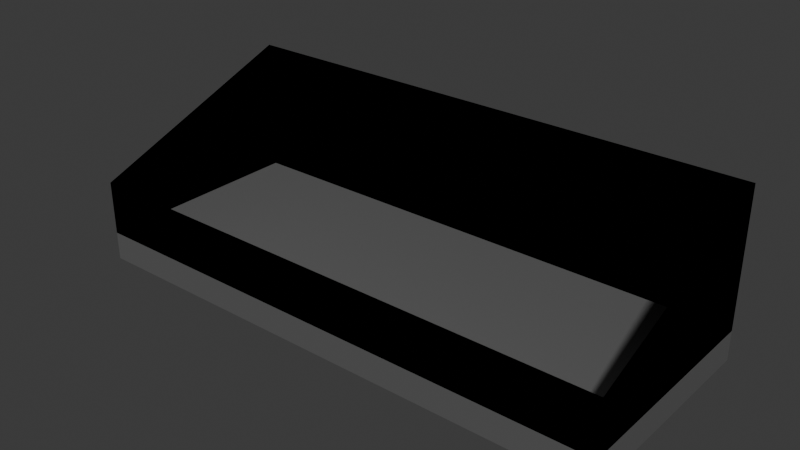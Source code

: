 # Source: ShelfPizza.blend  (saved by Blender 5.2.45; exported with 4.5.12 LTS)
import bpy
from mathutils import Matrix  # noqa: F401  (used for matrix-valued properties, if any)

bpy.ops.wm.read_factory_settings(use_empty=True)
scene = bpy.context.scene
scene.name = 'Scene'

# ---- collections
col_collection = bpy.data.collections.new('Collection'); scene.collection.children.link(col_collection)

# ---- materials (node trees are filled in below, after node groups)
mat_material = bpy.data.materials.new('Material')
mat_material.alpha_threshold = 0.0
mat_material.use_backface_culling_lightprobe_volume = False
mat_material.roughness = 0.5
mat_material.line_color = (0.0, 0.0, 0.0, 1.0)
mat_material_001 = bpy.data.materials.new('Material.001')

# ---- material node trees
mat_material.use_nodes = True; mat_material.node_tree.nodes.clear()
_N = mat_material.node_tree.nodes; _L = mat_material.node_tree.links
n0 = _N.new('ShaderNodeOutputMaterial'); n0.name = 'Material Output'; n0.location = (200, 100)
n1 = _N.new('ShaderNodeBsdfPrincipled'); n1.name = 'Principled BSDF'; n1.location = (-200, 100)
n1.inputs[0].default_value = (0.3358, 0.3358, 0.3358, 1.0)
n1.inputs[1].default_value = 0.7
n1.inputs[10].default_value = 0.005
_L.new(n1.outputs[0], n0.inputs[0])
n0.is_active_output = True
mat_material_001.use_nodes = True; mat_material_001.node_tree.nodes.clear()
_N = mat_material_001.node_tree.nodes; _L = mat_material_001.node_tree.links
n0 = _N.new('ShaderNodeBsdfPrincipled'); n0.name = 'Principled BSDF'; n0.location = (-200, 100)
n0.inputs[0].default_value = (0.1952, 0.1952, 0.1952, 1.0)
n0.inputs[1].default_value = 0.5
n0.inputs[10].default_value = 0.005
n1 = _N.new('ShaderNodeOutputMaterial'); n1.name = 'Material Output'; n1.location = (200, 100)
_L.new(n0.outputs[0], n1.inputs[0])
n1.is_active_output = True

# ---- world
world_world = bpy.data.worlds.new('World'); scene.world = world_world
world_world.use_nodes = True; world_world.node_tree.nodes.clear()
_N = world_world.node_tree.nodes; _L = world_world.node_tree.links
n0 = _N.new('ShaderNodeOutputWorld'); n0.name = 'World Output'; n0.location = (200, 100)
n1 = _N.new('ShaderNodeBackground'); n1.name = 'Background'; n1.location = (-200, 100)
n1.inputs[0].default_value = (0.05088, 0.05088, 0.05088, 1.0)
_L.new(n1.outputs[0], n0.inputs[0])
n0.is_active_output = True
world_world.color = (0.05088, 0.05088, 0.05088)
world_world.sun_shadow_jitter_overblur = 0.0

# ---- meshes
me_cube = bpy.data.meshes.new('Cube')
me_cube.from_pydata([(1.0, 1.0, 2.22), (1.0, 1.0, 0.2199), (1.0, -1.0, 1.0), (1.0, -1.0, 0.2085), (-1.0, 1.0, 2.22), (-1.0, 1.0, 0.2199), (-1.0, -1.0, 1.0), (-1.0, -1.0, 0.2085), (1.0, -1.0, 0.2068), (-1.0, -1.0, 0.2068), (1.0, 1.0, 0.2068), (-1.0, 1.0, 0.2068), (1.0, -1.0, -0.2068), (-1.0, -1.0, -0.2068), (1.0, 1.0, -0.2068), (-1.0, 1.0, -0.2068)], [], [(0, 4, 11, 10), (3, 2, 6, 7), (7, 6, 4, 5), (5, 1, 3, 7), (1, 0, 2, 3), (5, 4, 0, 1), (10, 11, 15, 14), (6, 2, 8, 9), (4, 6, 9, 11), (2, 0, 10, 8), (14, 15, 13, 12), (8, 10, 14, 12), (11, 9, 13, 15), (9, 8, 12, 13)])
me_cube.polygons.foreach_set('material_index', [0, 0, 0, 0, 0, 0, 1, 0, 0, 0, 0, 1, 1, 1])
_uv = me_cube.uv_layers.new(name='UVMap')
_uv.uv.foreach_set('vector', [0.625, 0.5, 0.625, 0.25, 0.625, 0.25, 0.625, 0.5, 0.375, 0.75, 0.625, 0.75, 0.625, 1.0, 0.375, 1.0, 0.375, 0.0, 0.625, 0.0, 0.625, 0.25, 0.375, 0.25, 0.125, 0.5, 0.375, 0.5, 0.375, 0.75, 0.125, 0.75, 0.375, 0.5, 0.625, 0.5, 0.625, 0.75, 0.375, 0.75, 0.375, 0.25, 0.625, 0.25, 0.625, 0.5, 0.375, 0.5, 0.625, 0.5, 0.625, 0.25, 0.625, 0.25, 0.625, 0.5, 0.625, 1.0, 0.625, 0.75, 0.625, 0.75, 0.625, 1.0, 0.625, 0.25, 0.625, 0.0, 0.625, 0.0, 0.625, 0.25, 0.625, 0.75, 0.625, 0.5, 0.625, 0.5, 0.625, 0.75, 0.625, 0.5, 0.875, 0.5, 0.875, 0.75, 0.625, 0.75, 0.625, 0.75, 0.625, 0.5, 0.625, 0.5, 0.625, 0.75, 0.625, 0.25, 0.625, 0.0, 0.625, 0.0, 0.625, 0.25, 0.625, 1.0, 0.625, 0.75, 0.625, 0.75, 0.625, 1.0])
me_cube.materials.append(mat_material)
me_cube.materials.append(mat_material_001)
me_cube.use_mirror_vertex_groups = False
me_cube.update()

# ---- objects
ob_cube = bpy.data.objects.new('Cube', me_cube)

# ---- transforms, parenting, visibility, modifiers, constraints
ob_cube.location = (0.0, 0.0, 0.0)
ob_cube.scale = (2.49, 1.0, 0.6275)
ob_cube.lock_rotations_4d = False
ob_cube.empty_display_type = 'ARROWS'
ob_cube.lineart.crease_threshold = 0.0

# ---- collection membership
col_collection.objects.link(ob_cube)

# ---- scene / render settings (as saved in the file)
scene.frame_start = 1; scene.frame_end = 250; scene.frame_set(1)
scene.render.engine = 'BLENDER_EEVEE_NEXT'
scene.render.bake_bias = 0.0
scene.render.bake_samples = 0
scene.render.compositor_device = 'GPU'
scene.eevee.use_volume_custom_range = False
scene.eevee.fast_gi_thickness_near = 0.1
scene.eevee.fast_gi_thickness_far = 0.0
scene.eevee.ray_tracing_options.screen_trace_thickness = 0.1
bpy.context.view_layer.update()

# ---- added for rendering (the .blend has no active camera and no usable light): camera, sun
cam_auto = bpy.data.cameras.new('AutoCamera')
cam_auto.lens = 50.0
cam_auto.sensor_width = 36.0
cam_auto.clip_end = 1000.0
ob_auto_camera = bpy.data.objects.new('AutoCamera', cam_auto)
scene.collection.objects.link(ob_auto_camera)
ob_auto_camera.location = (5.16178, -6.19414, 4.76099)
ob_auto_camera.rotation_euler = (1.09748, -7.21219e-08, 0.694738)
scene.camera = ob_auto_camera
light_auto_sun = bpy.data.lights.new('AutoSun', 'SUN')
light_auto_sun.energy = 3.0
light_auto_sun.angle = 0.0523599
ob_auto_sun = bpy.data.objects.new('AutoSun', light_auto_sun)
scene.collection.objects.link(ob_auto_sun)
ob_auto_sun.rotation_euler = (0.872665, 0.174533, 0.523599)
bpy.context.view_layer.update()
